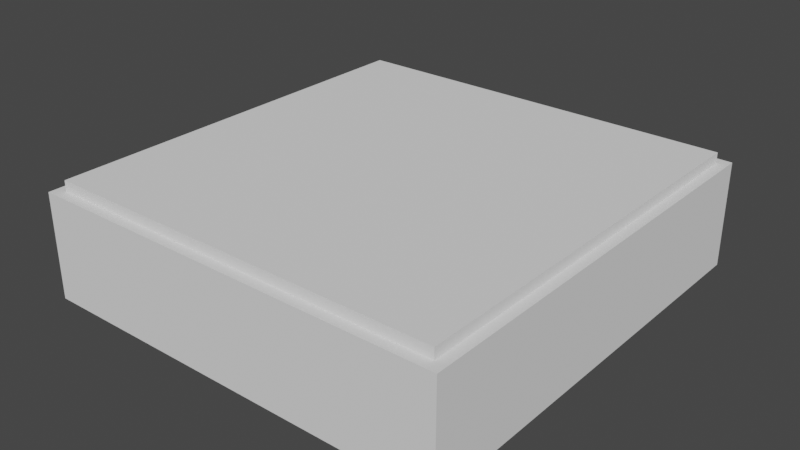 # Source: SalaGrande2.blend  (saved by Blender 3.5.10; exported with 4.5.12 LTS)
import bpy
from mathutils import Matrix  # noqa: F401  (used for matrix-valued properties, if any)

bpy.ops.wm.read_factory_settings(use_empty=True)
scene = bpy.context.scene
scene.name = 'Scene'

# ---- collections
col_collection = bpy.data.collections.new('Collection'); scene.collection.children.link(col_collection)

# ---- images (referenced by path relative to the original .blend; pixels are not part of the script)
import os
ASSET_DIR = os.environ.get("B2B_ASSET_DIR", "")  # directory of the original .blend (textures are referenced by path, not embedded)
HERE = os.path.dirname(os.path.abspath(__file__))  # packed textures are extracted next to this script under _unpacked/

def load_image(name, relpath, width, height, colorspace="sRGB"):
    """Load a texture the original file referenced (path relative to the .blend, or extracted next to this script)."""
    p = next((c for c in (os.path.join(HERE, relpath), os.path.join(ASSET_DIR, relpath)) if relpath and os.path.exists(c)), "")
    if p:
        img = bpy.data.images.load(p, check_existing=True)
        img.name = name
    else:  # same state as the original file: an image datablock whose file is absent (Cycles renders it pink)
        img = bpy.data.images.new(name, width, height)
        img.source = "FILE"
        img.filepath = "//" + (relpath or name)
    img.colorspace_settings.name = colorspace
    return img
img_pisoquadradoblender_jpg = load_image('PISOQUADRADOBLENDER.jpg', '_unpacked/PISOQUADRADOBLENDER.738d0cb7.jpg', 500, 500, 'sRGB')

# ---- materials (node trees are filled in below, after node groups)
mat_material_002 = bpy.data.materials.new('Material.002')
mat_material_002.use_transparent_shadow = False
mat_materialquadriculado = bpy.data.materials.new('MaterialQuadriculado')
mat_materialquadriculado.alpha_threshold = 0.0
mat_materialquadriculado.use_transparent_shadow = False
mat_materialquadriculado.roughness = 0.5
mat_materialquadriculado.line_color = (0.0, 0.0, 0.0, 1.0)

# ---- node groups
ng_auto_smooth = bpy.data.node_groups.new('Auto Smooth', 'GeometryNodeTree')
_s = ng_auto_smooth.interface.new_socket(name='Geometry', in_out='OUTPUT', socket_type='NodeSocketGeometry')
_s = ng_auto_smooth.interface.new_socket(name='Geometry', in_out='INPUT', socket_type='NodeSocketGeometry')
_s = ng_auto_smooth.interface.new_socket(name='Angle', in_out='INPUT', socket_type='NodeSocketFloat')
_s.subtype = 'ANGLE'
_s.min_value = 0.0
_s.max_value = 3.142
ng_auto_smooth.is_modifier = True
_N = ng_auto_smooth.nodes; _L = ng_auto_smooth.links
n0 = _N.new('NodeGroupOutput'); n0.name = 'Group Output'; n0.location = (480, -100)
n1 = _N.new('NodeGroupInput'); n1.name = 'Group Input'; n1.location = (-420, -300)
n2 = _N.new('NodeGroupInput'); n2.name = 'Group Input.001'; n2.location = (-60, -100)
n3 = _N.new('GeometryNodeSetShadeSmooth'); n3.name = 'Set Shade Smooth'; n3.location = (120, -100)
n3.domain = 'EDGE'
n4 = _N.new('GeometryNodeSetShadeSmooth'); n4.name = 'Set Shade Smooth.001'; n4.location = (300, -100)
n5 = _N.new('GeometryNodeInputMeshEdgeAngle'); n5.name = 'Edge Angle'; n5.location = (-420, -220)
n6 = _N.new('GeometryNodeInputEdgeSmooth'); n6.name = 'Is Edge Smooth'; n6.location = (-60, -160)
n7 = _N.new('GeometryNodeInputShadeSmooth'); n7.name = 'Is Face Smooth'; n7.location = (-240, -340)
n8 = _N.new('FunctionNodeBooleanMath'); n8.name = 'Boolean Math'; n8.location = (-60, -220)
n9 = _N.new('FunctionNodeCompare'); n9.name = 'Compare'; n9.location = (-240, -180)
n9.operation = 'LESS_EQUAL'
_L.new(n5.outputs[0], n9.inputs[0])
_L.new(n4.outputs[0], n0.inputs[0])
_L.new(n1.outputs[1], n9.inputs[1])
_L.new(n9.outputs[0], n8.inputs[0])
_L.new(n7.outputs[0], n8.inputs[1])
_L.new(n2.outputs[0], n3.inputs[0])
_L.new(n6.outputs[0], n3.inputs[1])
_L.new(n3.outputs[0], n4.inputs[0])
_L.new(n8.outputs[0], n3.inputs[2])
n0.is_active_output = True

# ---- material node trees
mat_material_002.use_nodes = True; mat_material_002.node_tree.nodes.clear()
_N = mat_material_002.node_tree.nodes; _L = mat_material_002.node_tree.links
n0 = _N.new('ShaderNodeBsdfPrincipled'); n0.name = 'Principled BSDF'; n0.location = (10, 300)
n0.distribution = 'GGX'
n0.subsurface_method = 'RANDOM_WALK_SKIN'
n0.inputs[3].default_value = 1.45
n0.inputs[27].default_value = (0.0, 0.0, 0.0, 1.0)
n0.inputs[28].default_value = 1.0
n1 = _N.new('ShaderNodeOutputMaterial'); n1.name = 'Material Output'; n1.location = (300, 300)
_L.new(n0.outputs[0], n1.inputs[0])
n1.is_active_output = True
mat_materialquadriculado.use_nodes = True; mat_materialquadriculado.node_tree.nodes.clear()
_N = mat_materialquadriculado.node_tree.nodes; _L = mat_materialquadriculado.node_tree.links
n0 = _N.new('ShaderNodeOutputMaterial'); n0.name = 'Material Output'; n0.location = (300, 300)
n1 = _N.new('ShaderNodeBsdfPrincipled'); n1.name = 'Principled BSDF'; n1.location = (10, 300)
n1.distribution = 'GGX'
n1.subsurface_method = 'RANDOM_WALK_SKIN'
n1.inputs[3].default_value = 1.45
n1.inputs[27].default_value = (0.0, 0.0, 0.0, 1.0)
n1.inputs[28].default_value = 1.0
n2 = _N.new('ShaderNodeTexImage'); n2.name = 'Image Texture'; n2.location = (-280, 275)
n2.image = img_pisoquadradoblender_jpg
_L.new(n1.outputs[0], n0.inputs[0])
_L.new(n2.outputs[0], n1.inputs[0])
n0.is_active_output = True

# ---- world
world_world = bpy.data.worlds.new('World'); scene.world = world_world
world_world.use_nodes = True; world_world.node_tree.nodes.clear()
_N = world_world.node_tree.nodes; _L = world_world.node_tree.links
n0 = _N.new('ShaderNodeOutputWorld'); n0.name = 'World Output'; n0.location = (300, 300)
n1 = _N.new('ShaderNodeBackground'); n1.name = 'Background'; n1.location = (10, 300)
n1.inputs[0].default_value = (0.05088, 0.05088, 0.05088, 1.0)
_L.new(n1.outputs[0], n0.inputs[0])
n0.is_active_output = True
world_world.color = (0.05088, 0.05088, 0.05088)
world_world.use_sun_shadow = False
world_world.sun_shadow_jitter_overblur = 0.0

# ---- meshes
me_cube = bpy.data.meshes.new('Cube')
me_cube.from_pydata([(1.0, 1.0, 1.0), (1.0, 1.0, -1.0), (1.0, -1.0, 1.0), (1.0, -1.0, -1.0), (-1.0, 1.0, 1.0), (-1.0, 1.0, -1.0), (-1.0, -1.0, 1.0), (-1.0, -1.0, -1.0)], [], [(0, 4, 6, 2), (3, 2, 6, 7), (7, 6, 4, 5), (5, 1, 3, 7), (1, 0, 2, 3), (5, 4, 0, 1)])
me_cube.polygons.foreach_set('use_smooth', [True] * 6)
_uv = me_cube.uv_layers.new(name='UVMap')
_uv.uv.foreach_set('vector', [0.625, 0.5, 0.875, 0.5, 0.875, 0.75, 0.625, 0.75, 0.375, 0.75, 0.625, 0.75, 0.625, 1.0, 0.375, 1.0, 0.375, 0.0, 0.625, 0.0, 0.625, 0.25, 0.375, 0.25, 0.125, 0.5, 0.375, 0.5, 0.375, 0.75, 0.125, 0.75, 0.375, 0.5, 0.625, 0.5, 0.625, 0.75, 0.375, 0.75, 0.375, 0.25, 0.625, 0.25, 0.625, 0.5, 0.375, 0.5])
me_cube.use_mirror_vertex_groups = False
me_cube.update()
me_cube_001 = bpy.data.meshes.new('Cube.001')
me_cube_001.from_pydata([(1.0, 1.0, 1.0), (1.0, 1.0, -1.0), (1.0, -1.0, 1.0), (1.0, -1.0, -1.0), (-1.0, 1.0, 1.0), (-1.0, 1.0, -1.0), (-1.0, -1.0, 1.0), (-1.0, -1.0, -1.0)], [], [(0, 4, 6, 2), (3, 2, 6, 7), (7, 6, 4, 5), (5, 1, 3, 7), (1, 0, 2, 3), (5, 4, 0, 1)])
me_cube_001.polygons.foreach_set('use_smooth', [True] * 6)
_uv = me_cube_001.uv_layers.new(name='UVMap')
_uv.uv.foreach_set('vector', [0.625, 0.5, 0.875, 0.5, 0.875, 0.75, 0.625, 0.75, 0.375, 0.75, 0.625, 0.75, 0.625, 1.0, 0.375, 1.0, 0.375, 0.0, 0.625, 0.0, 0.625, 0.25, 0.375, 0.25, 0.125, 0.5, 0.375, 0.5, 0.375, 0.75, 0.125, 0.75, 0.375, 0.5, 0.625, 0.5, 0.625, 0.75, 0.375, 0.75, 0.375, 0.25, 0.625, 0.25, 0.625, 0.5, 0.375, 0.5])
me_cube_001.use_mirror_vertex_groups = False
me_cube_001.update()
me_cube_002 = bpy.data.meshes.new('Cube.002')
me_cube_002.from_pydata([(-1.0, -1.0, -1.0), (-1.0, -1.0, 1.0), (-1.0, 1.0, -1.0), (-1.0, 1.0, 1.0), (1.0, -1.0, -1.0), (1.0, -1.0, 1.0), (1.0, 1.0, -1.0), (1.0, 1.0, 1.0)], [], [(0, 1, 3, 2), (2, 3, 7, 6), (6, 7, 5, 4), (4, 5, 1, 0), (2, 6, 4, 0), (7, 3, 1, 5)])
_uv = me_cube_002.uv_layers.new(name='UVMap')
_uv.uv.foreach_set('vector', [0.375, 0.0, 0.625, 0.0, 0.625, 0.25, 0.375, 0.25, 0.375, 0.25, 0.625, 0.25, 0.625, 0.5, 0.375, 0.5, 0.375, 0.5, 0.625, 0.5, 0.625, 0.75, 0.375, 0.75, 0.375, 0.75, 0.625, 0.75, 0.625, 1.0, 0.375, 1.0, 0.125, 0.5, 0.375, 0.5, 0.375, 0.75, 0.125, 0.75, 0.625, 0.5, 0.875, 0.5, 0.875, 0.75, 0.625, 0.75])
me_cube_002.update()
me_cube_004 = bpy.data.meshes.new('Cube.004')
me_cube_004.from_pydata([(-1.0, -1.0, -1.0), (-1.0, -1.0, 1.0), (-1.0, 1.0, -1.0), (-1.0, 1.0, 1.0), (1.0, -1.0, -1.0), (1.0, -1.0, 1.0), (1.0, 1.0, -1.0), (1.0, 1.0, 1.0)], [], [(0, 1, 3, 2), (2, 3, 7, 6), (6, 7, 5, 4), (4, 5, 1, 0), (2, 6, 4, 0), (7, 3, 1, 5)])
_uv = me_cube_004.uv_layers.new(name='UVMap')
_uv.uv.foreach_set('vector', [0.375, 0.0, 0.625, 0.0, 0.625, 0.25, 0.375, 0.25, 0.375, 0.25, 0.625, 0.25, 0.625, 0.5, 0.375, 0.5, 0.375, 0.5, 0.625, 0.5, 0.625, 0.75, 0.375, 0.75, 0.375, 0.75, 0.625, 0.75, 0.625, 1.0, 0.375, 1.0, 0.125, 0.5, 0.375, 0.5, 0.375, 0.75, 0.125, 0.75, 0.625, 0.5, 0.875, 0.5, 0.875, 0.75, 0.625, 0.75])
me_cube_004.update()
me_cube_005 = bpy.data.meshes.new('Cube.005')
me_cube_005.from_pydata([(-1.0, -1.0, -1.0), (-1.0, -1.0, 1.0), (-1.0, 1.0, -1.0), (-1.0, 1.0, 1.0), (1.0, -1.0, -1.0), (1.0, -1.0, 1.0), (1.0, 1.0, -1.0), (1.0, 1.0, 1.0)], [], [(0, 1, 3, 2), (2, 3, 7, 6), (6, 7, 5, 4), (4, 5, 1, 0), (2, 6, 4, 0), (7, 3, 1, 5)])
me_cube_005.polygons.foreach_set('material_index', [0, 0, 0, 0, 0, 1])
_uv = me_cube_005.uv_layers.new(name='UVMap')
_uv.uv.foreach_set('vector', [0.375, 0.0, 0.625, 0.0, 0.625, 0.25, 0.375, 0.25, 0.375, 0.25, 0.625, 0.25, 0.625, 0.5, 0.375, 0.5, 0.375, 0.5, 0.625, 0.5, 0.625, 0.75, 0.375, 0.75, 0.375, 0.75, 0.625, 0.75, 0.625, 1.0, 0.375, 1.0, 0.125, 0.5, 0.375, 0.5, 0.375, 0.75, 0.125, 0.75, 9.995e-05, 0.9999, 0.0001, 9.995e-05, 0.9999, 9.995e-05, 0.9999, 0.9999])
me_cube_005.materials.append(mat_material_002)
me_cube_005.materials.append(mat_materialquadriculado)
me_cube_005.update()
me_cube_006 = bpy.data.meshes.new('Cube.006')
me_cube_006.from_pydata([(-1.0, -1.0, -1.0), (-1.0, -1.0, 1.0), (-1.0, 1.0, -1.0), (-1.0, 1.0, 1.0), (1.0, -1.0, -1.0), (1.0, -1.0, 1.0), (1.0, 1.0, -1.0), (1.0, 1.0, 1.0)], [], [(0, 1, 3, 2), (2, 3, 7, 6), (6, 7, 5, 4), (4, 5, 1, 0), (2, 6, 4, 0), (7, 3, 1, 5)])
_uv = me_cube_006.uv_layers.new(name='UVMap')
_uv.uv.foreach_set('vector', [0.375, 0.0, 0.625, 0.0, 0.625, 0.25, 0.375, 0.25, 0.375, 0.25, 0.625, 0.25, 0.625, 0.5, 0.375, 0.5, 0.375, 0.5, 0.625, 0.5, 0.625, 0.75, 0.375, 0.75, 0.375, 0.75, 0.625, 0.75, 0.625, 1.0, 0.375, 1.0, 0.125, 0.5, 0.375, 0.5, 0.375, 0.75, 0.125, 0.75, 9.995e-05, 0.9999, 0.0001, 9.995e-05, 0.9999, 9.995e-05, 0.9999, 0.9999])
me_cube_006.update()

# ---- objects
ob_westwall = bpy.data.objects.new('WestWall', me_cube)
ob_eastwall = bpy.data.objects.new('EastWall', me_cube_001)
ob_southwall = bpy.data.objects.new('SouthWall', me_cube_002)
ob_northwall = bpy.data.objects.new('NorthWall', me_cube_004)
ob_ground = bpy.data.objects.new('Ground', me_cube_005)
ob_teto = bpy.data.objects.new('Teto', me_cube_006)

# ---- transforms, parenting, visibility, modifiers, constraints
ob_westwall.location = (0.0, -40.0, 10.0)
ob_westwall.scale = (40.0, 1.0, 10.0)
ob_westwall.lock_rotations_4d = False
ob_westwall.empty_display_type = 'ARROWS'
ob_westwall.lineart.crease_threshold = 0.0
_m = ob_westwall.modifiers.new('Auto Smooth', 'NODES')
_m.node_group = ng_auto_smooth
_gi = [s.identifier for s in ng_auto_smooth.interface.items_tree if s.item_type == 'SOCKET' and s.in_out == 'INPUT']
_m[_gi[1]] = 0.5236  # Angle
ob_eastwall.location = (0.0, 40.0, 10.0)
ob_eastwall.scale = (40.0, 1.0, 10.0)
ob_eastwall.lock_rotations_4d = False
ob_eastwall.empty_display_type = 'ARROWS'
ob_eastwall.lineart.crease_threshold = 0.0
_m = ob_eastwall.modifiers.new('Auto Smooth', 'NODES')
_m.node_group = ng_auto_smooth
_gi = [s.identifier for s in ng_auto_smooth.interface.items_tree if s.item_type == 'SOCKET' and s.in_out == 'INPUT']
_m[_gi[1]] = 0.5236  # Angle
ob_southwall.location = (39.0, 0.0, 10.0)
ob_southwall.scale = (1.0, 39.0, 10.0)
ob_northwall.location = (-39.0, 0.0, 10.0)
ob_northwall.scale = (1.0, 39.0, 10.0)
ob_ground.location = (0.0, 0.0, 1.0)
ob_ground.scale = (38.0, 39.0, 1.0)
ob_teto.location = (0.0, 0.0, 21.0)
ob_teto.scale = (38.0, 39.0, 1.0)

# ---- collection membership
col_collection.objects.link(ob_westwall)
col_collection.objects.link(ob_eastwall)
col_collection.objects.link(ob_southwall)
col_collection.objects.link(ob_northwall)
col_collection.objects.link(ob_ground)
col_collection.objects.link(ob_teto)

# ---- scene / render settings (as saved in the file)
scene.frame_start = 1; scene.frame_end = 250; scene.frame_set(1)
scene.render.engine = 'BLENDER_EEVEE_NEXT'
scene.cycles.sampling_pattern = 'TABULATED_SOBOL'
scene.view_settings.view_transform = 'Filmic'
bpy.context.view_layer.update()

# ---- added for rendering (the .blend has no active camera and no usable light): camera, sun
cam_auto = bpy.data.cameras.new('AutoCamera')
cam_auto.lens = 50.0
cam_auto.sensor_width = 36.0
cam_auto.clip_end = 1894.17
ob_auto_camera = bpy.data.objects.new('AutoCamera', cam_auto)
scene.collection.objects.link(ob_auto_camera)
ob_auto_camera.location = (107.931, -129.517, 97.3444)
ob_auto_camera.rotation_euler = (1.09748, -7.21219e-08, 0.694738)
scene.camera = ob_auto_camera
light_auto_sun = bpy.data.lights.new('AutoSun', 'SUN')
light_auto_sun.energy = 3.0
light_auto_sun.angle = 0.0523599
ob_auto_sun = bpy.data.objects.new('AutoSun', light_auto_sun)
scene.collection.objects.link(ob_auto_sun)
ob_auto_sun.rotation_euler = (0.872665, 0.174533, 0.523599)
bpy.context.view_layer.update()

